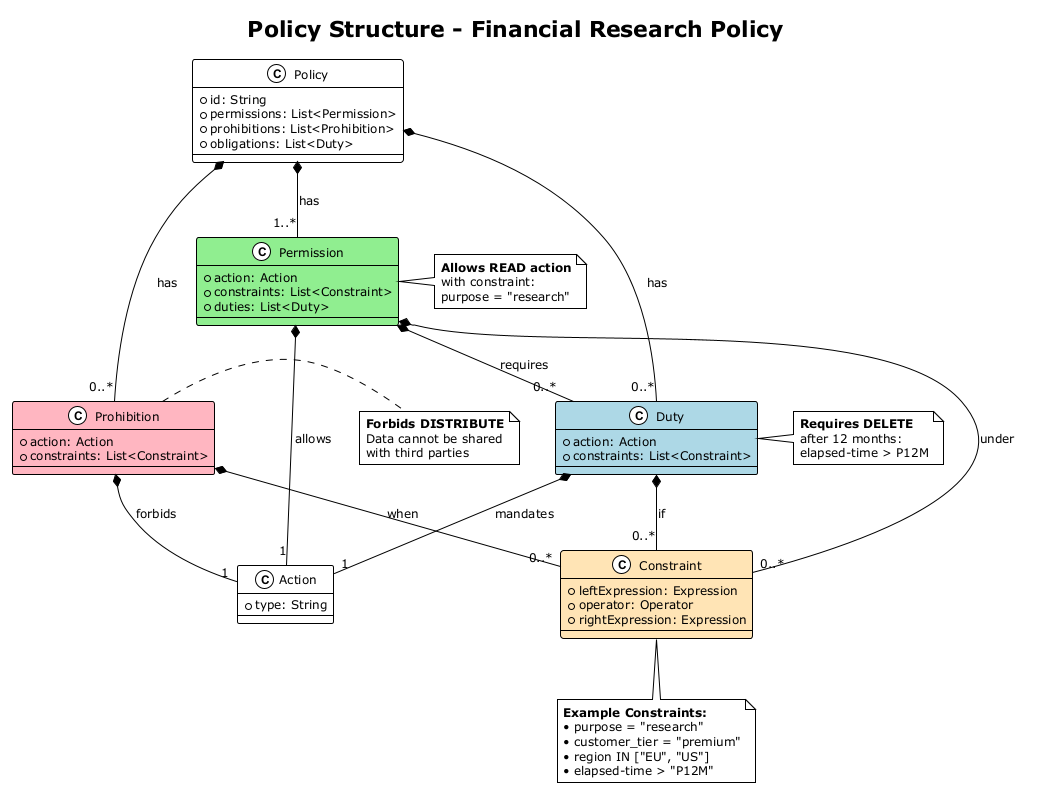

The diagram above was rendered by PlantUML. Its source (embedded in the PNG):
@startuml policy-structure
!theme plain
skinparam backgroundColor white
skinparam shadowing false
skinparam defaultFontSize 12

title Policy Structure - Financial Research Policy

class Policy {
  +id: String
  +permissions: List<Permission>
  +prohibitions: List<Prohibition>
  +obligations: List<Duty>
}

class Permission #lightgreen {
  +action: Action
  +constraints: List<Constraint>
  +duties: List<Duty>
}

class Prohibition #FFB6C1 {
  +action: Action
  +constraints: List<Constraint>
}

class Duty #lightblue {
  +action: Action
  +constraints: List<Constraint>
}

class Action {
  +type: String
}

class Constraint #FFE4B5 {
  +leftExpression: Expression
  +operator: Operator
  +rightExpression: Expression
}

Policy *-- "1..*" Permission : has
Policy *-- "0..*" Prohibition : has
Policy *-- "0..*" Duty : has

Permission *-- "1" Action : allows
Permission *-- "0..*" Constraint : under
Permission *-- "0..*" Duty : requires

Prohibition *-- "1" Action : forbids
Prohibition *-- "0..*" Constraint : when

Duty *-- "1" Action : mandates
Duty *-- "0..*" Constraint : if

note right of Permission
  <b>Allows READ action</b>
  with constraint:
  purpose = "research"
end note

note right of Prohibition
  <b>Forbids DISTRIBUTE</b>
  Data cannot be shared
  with third parties
end note

note right of Duty
  <b>Requires DELETE</b>
  after 12 months:
  elapsed-time > P12M
end note

note bottom of Constraint
  <b>Example Constraints:</b>
  • purpose = "research"
  • customer_tier = "premium"
  • region IN ["EU", "US"]
  • elapsed-time > "P12M"
end note

@enduml